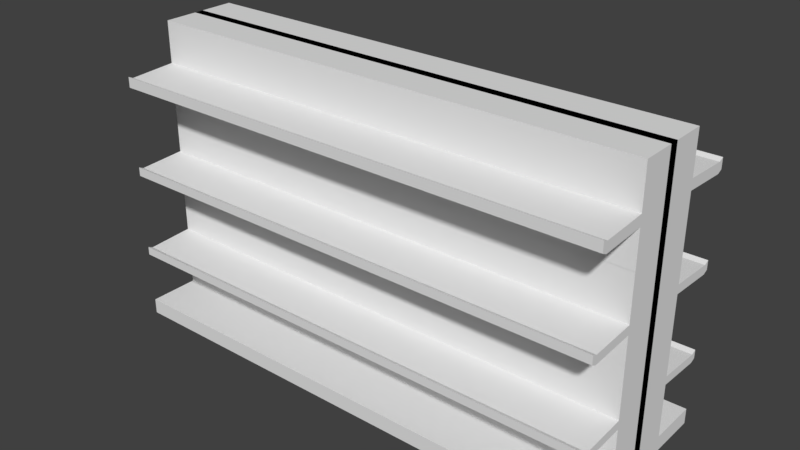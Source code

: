 # Source: nr_2.blend  (saved by Blender 2.79.0; exported with 4.5.12 LTS)
import bpy
from mathutils import Matrix  # noqa: F401  (used for matrix-valued properties, if any)

bpy.ops.wm.read_factory_settings(use_empty=True)
scene = bpy.context.scene
scene.name = 'Scene'

# ---- collections
col_collection_1 = bpy.data.collections.new('Collection 1'); scene.collection.children.link(col_collection_1)

# ---- world
world_world = bpy.data.worlds.new('World'); scene.world = world_world
world_world.color = (0.05088, 0.05088, 0.05088)
world_world.use_sun_shadow = False
world_world.sun_shadow_jitter_overblur = 0.0
world_world.cycles.sampling_method = 'MANUAL'

# ---- meshes
me_cube_001 = bpy.data.meshes.new('Cube.001')
me_cube_001.from_pydata([(1.558, -0.1744, 0.9105), (1.558, 0.02126, 0.9105), (0.0, 0.02126, -0.9263), (0.0, 0.02126, 0.9105), (0.0, -0.1744, -0.9263), (0.0, -0.1744, 0.9105), (0.0, -0.1744, -0.8313), (0.0, 0.02126, -0.8313), (0.0, -0.4009, -0.9263), (0.0, -0.4009, -0.8313), (0.0, -0.1744, -0.5041), (0.0, 0.02126, -0.5041), (0.0, 0.02126, -0.2454), (1.558, -0.1744, -0.9263), (1.558, 0.02126, -0.9263), (1.558, -0.1744, -0.8313), (1.558, 0.02126, -0.8313), (1.558, -0.4009, -0.9263), (1.558, -0.4009, -0.8313), (1.558, 0.02126, -0.5041), (1.558, 0.02126, -0.1903), (1.558, -0.1744, 0.03031), (0.0, -0.1744, 0.03031), (0.0, 0.02126, 0.03031), (1.558, 0.02126, 0.03031), (1.558, 0.02126, 0.3622), (0.0, 0.02126, 0.3622), (1.558, 0.02126, 0.5871), (0.0, 0.02126, 0.5871), (1.558, 0.02126, 0.6518), (0.0, 0.02126, 0.6518), (0.0, 0.02126, 0.3622), (1.558, 0.02126, 0.08546), (0.0, 0.02126, 0.08546), (0.0, 0.02126, -0.4523), (1.558, 0.02126, -0.4523), (0.0, 0.02126, -0.1903), (1.558, -0.1744, -0.4523), (0.0, -0.1744, 0.08546), (0.0, -0.1744, 0.6518), (0.0, -0.1744, 0.5871), (1.558, -0.1744, 0.6518), (1.558, -0.1744, 0.5871), (0.0, -0.1744, -0.4523), (1.558, -0.1744, -0.5041), (1.558, -0.1744, 0.08546), (0.0, -0.1744, 0.3622), (1.558, -0.1744, 0.3622), (1.558, -0.3826, -0.519), (0.0, -0.3826, -0.519), (0.0, -0.3826, -0.4672), (1.558, -0.3826, -0.4672), (1.558, -0.1744, -0.1903), (0.0, -0.3826, 0.07054), (0.0, -0.3826, 0.0154), (1.558, -0.3826, 0.07054), (1.558, -0.3826, 0.0154), (0.0, -0.1744, 0.3617), (0.0, -0.3826, 0.6368), (0.0, -0.3826, 0.5722), (1.558, -0.3826, 0.6368), (1.558, -0.3826, 0.5722), (1.558, -0.405, -0.5045), (0.0, -0.405, -0.5045), (0.0, -0.405, -0.4528), (0.0, -0.1744, -0.1903), (1.558, -0.405, -0.4528), (0.0, -0.405, 0.08502), (0.0, -0.405, 0.02987), (1.558, -0.405, 0.08502), (1.558, -0.405, 0.02987), (0.0, -0.1744, 0.3624), (1.559, -0.1744, 0.3624), (1.558, -0.1744, 0.3617), (0.0, -0.405, 0.6513), (0.0, -0.405, 0.5866), (1.558, -0.405, 0.6513), (1.558, -0.405, 0.5866)], [], [(29, 1, 0, 41), (1, 3, 5, 0), (41, 0, 5, 39), (14, 16, 15, 13), (17, 18, 9, 8), (15, 6, 9, 18), (13, 15, 18, 17), (15, 44, 10, 6), (16, 19, 44, 15), (37, 52, 65, 43), (35, 20, 52, 37), (4, 13, 17, 8), (2, 14, 13, 4), (52, 21, 22, 65), (20, 24, 21, 52), (45, 73, 71, 38), (32, 25, 73, 45), (47, 42, 40, 46), (25, 27, 42, 47), (27, 29, 41, 42), (25, 47, 73), (24, 32, 45, 21), (19, 35, 37, 44), (22, 21, 56, 54), (41, 39, 58, 60), (21, 45, 55, 56), (40, 42, 61, 59), (42, 41, 60, 61), (57, 73, 71), (51, 50, 64, 66), (55, 53, 67, 69), (47, 46, 57, 73), (45, 38, 53, 55), (37, 43, 50, 51), (10, 44, 48, 49), (44, 37, 51, 48), (77, 76, 74, 75), (73, 72, 71), (70, 69, 67, 68), (62, 66, 64, 63), (48, 51, 66, 62), (61, 60, 76, 77), (59, 61, 77, 75), (56, 55, 69, 70), (49, 48, 62, 63), (60, 58, 74, 76), (54, 56, 70, 68), (73, 57, 71, 72), (34, 12, 36, 23, 33, 26, 31, 28, 30, 3, 1, 29, 27, 25, 32, 24, 20, 35, 19, 16, 14, 2, 7, 11)])
me_cube_001.use_remesh_preserve_volume = False
me_cube_001.use_remesh_preserve_attributes = False
me_cube_001.use_mirror_vertex_groups = False
me_cube_001.update()

# ---- objects
ob_cube = bpy.data.objects.new('Cube', me_cube_001)

# ---- transforms, parenting, visibility, modifiers, constraints
ob_cube.location = (0.0, 0.0, 0.0)
ob_cube.scale = (2.274, 3.119, 2.274)
ob_cube.lineart.crease_threshold = 0.0
_m = ob_cube.modifiers.new('Mirror', 'MIRROR')
_m.use_axis = (True, True, False)
_m.use_clip = True

# ---- collection membership
col_collection_1.objects.link(ob_cube)

# ---- scene / render settings (as saved in the file)
scene.frame_start = 1; scene.frame_end = 250; scene.frame_set(1)
scene.render.engine = 'BLENDER_EEVEE_NEXT'
scene.render.resolution_percentage = 50
scene.render.dither_intensity = 0.0
scene.cycles.use_denoising = False
scene.cycles.samples = 128
scene.cycles.sampling_pattern = 'TABULATED_SOBOL'
scene.cycles.use_adaptive_sampling = False
scene.cycles.use_light_tree = False
scene.cycles.blur_glossy = 0.0
scene.cycles.sample_clamp_indirect = 0.0
scene.view_settings.view_transform = 'Standard'
bpy.context.view_layer.update()

# ---- added for rendering (the .blend has no active camera and no usable light): camera, sun
cam_auto = bpy.data.cameras.new('AutoCamera')
cam_auto.lens = 50.0
cam_auto.sensor_width = 36.0
cam_auto.clip_end = 1000.0
ob_auto_camera = bpy.data.objects.new('AutoCamera', cam_auto)
scene.collection.objects.link(ob_auto_camera)
ob_auto_camera.location = (7.96524, -9.55829, 6.35424)
ob_auto_camera.rotation_euler = (1.09748, -7.21219e-08, 0.694738)
scene.camera = ob_auto_camera
light_auto_sun = bpy.data.lights.new('AutoSun', 'SUN')
light_auto_sun.energy = 3.0
light_auto_sun.angle = 0.0523599
ob_auto_sun = bpy.data.objects.new('AutoSun', light_auto_sun)
scene.collection.objects.link(ob_auto_sun)
ob_auto_sun.rotation_euler = (0.872665, 0.174533, 0.523599)
bpy.context.view_layer.update()
